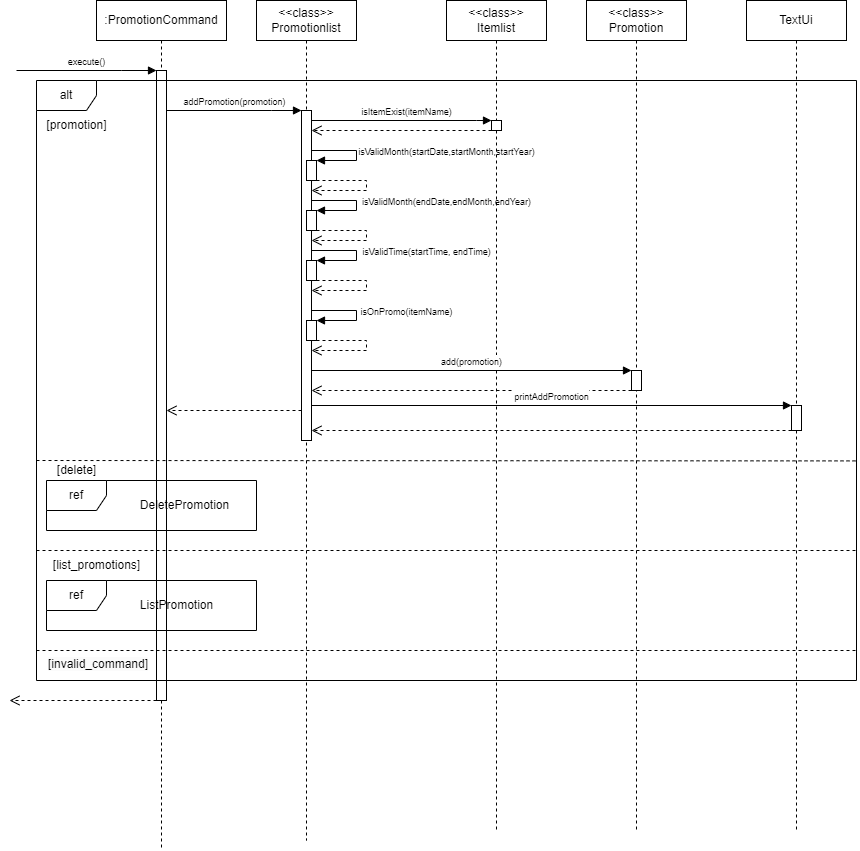

The diagram above was exported from draw.io. Its source (the exported page's mxGraphModel, read from the mxfile embedded in the PNG):
<mxGraphModel dx="2284" dy="772" grid="1" gridSize="10" guides="1" tooltips="1" connect="1" arrows="1" fold="1" page="1" pageScale="1" pageWidth="850" pageHeight="1100" background="#ffffff" math="0" shadow="0">
  <root>
    <mxCell id="0" />
    <mxCell id="1" parent="0" />
    <mxCell id="aM9ryv3xv72pqoxQDRHE-1" value=":PromotionCommand" style="shape=umlLifeline;perimeter=lifelinePerimeter;whiteSpace=wrap;html=1;container=0;dropTarget=0;collapsible=0;recursiveResize=0;outlineConnect=0;portConstraint=eastwest;newEdgeStyle={&quot;edgeStyle&quot;:&quot;elbowEdgeStyle&quot;,&quot;elbow&quot;:&quot;vertical&quot;,&quot;curved&quot;:0,&quot;rounded&quot;:0};" parent="1" vertex="1">
      <mxGeometry x="67" y="71" width="130" height="850" as="geometry" />
    </mxCell>
    <mxCell id="aM9ryv3xv72pqoxQDRHE-2" value="" style="html=1;points=[];perimeter=orthogonalPerimeter;outlineConnect=0;targetShapes=umlLifeline;portConstraint=eastwest;newEdgeStyle={&quot;edgeStyle&quot;:&quot;elbowEdgeStyle&quot;,&quot;elbow&quot;:&quot;vertical&quot;,&quot;curved&quot;:0,&quot;rounded&quot;:0};" parent="aM9ryv3xv72pqoxQDRHE-1" vertex="1">
      <mxGeometry x="60" y="70" width="10" height="630" as="geometry" />
    </mxCell>
    <mxCell id="aM9ryv3xv72pqoxQDRHE-5" value="&amp;lt;&amp;lt;class&amp;gt;&amp;gt;&lt;div&gt;Promotionlist&lt;/div&gt;" style="shape=umlLifeline;perimeter=lifelinePerimeter;whiteSpace=wrap;html=1;container=0;dropTarget=0;collapsible=0;recursiveResize=0;outlineConnect=0;portConstraint=eastwest;newEdgeStyle={&quot;edgeStyle&quot;:&quot;elbowEdgeStyle&quot;,&quot;elbow&quot;:&quot;vertical&quot;,&quot;curved&quot;:0,&quot;rounded&quot;:0};" parent="1" vertex="1">
      <mxGeometry x="227" y="71" width="100" height="840" as="geometry" />
    </mxCell>
    <mxCell id="aM9ryv3xv72pqoxQDRHE-6" value="" style="html=1;points=[];perimeter=orthogonalPerimeter;outlineConnect=0;targetShapes=umlLifeline;portConstraint=eastwest;newEdgeStyle={&quot;edgeStyle&quot;:&quot;elbowEdgeStyle&quot;,&quot;elbow&quot;:&quot;vertical&quot;,&quot;curved&quot;:0,&quot;rounded&quot;:0};" parent="aM9ryv3xv72pqoxQDRHE-5" vertex="1">
      <mxGeometry x="45" y="110" width="10" height="330" as="geometry" />
    </mxCell>
    <mxCell id="k89OK8WUooXP0a6nqESD-8" value="" style="html=1;points=[];perimeter=orthogonalPerimeter;outlineConnect=0;targetShapes=umlLifeline;portConstraint=eastwest;newEdgeStyle={&quot;edgeStyle&quot;:&quot;elbowEdgeStyle&quot;,&quot;elbow&quot;:&quot;vertical&quot;,&quot;curved&quot;:0,&quot;rounded&quot;:0};" parent="aM9ryv3xv72pqoxQDRHE-5" vertex="1">
      <mxGeometry x="50" y="160" width="10" height="20" as="geometry" />
    </mxCell>
    <mxCell id="k89OK8WUooXP0a6nqESD-13" value="" style="html=1;verticalAlign=bottom;endArrow=open;dashed=1;endSize=8;curved=0;rounded=0;" parent="aM9ryv3xv72pqoxQDRHE-5" source="k89OK8WUooXP0a6nqESD-8" target="aM9ryv3xv72pqoxQDRHE-6" edge="1">
      <mxGeometry relative="1" as="geometry">
        <mxPoint x="130" y="189.6" as="sourcePoint" />
        <mxPoint x="60" y="190" as="targetPoint" />
        <Array as="points">
          <mxPoint x="110" y="180" />
          <mxPoint x="110" y="190" />
        </Array>
      </mxGeometry>
    </mxCell>
    <mxCell id="k89OK8WUooXP0a6nqESD-14" value="&lt;font style=&quot;font-size: 9px;&quot;&gt;isValidMonth(startDate,startMonth,startYear)&lt;/font&gt;" style="html=1;verticalAlign=bottom;endArrow=block;curved=0;rounded=0;" parent="aM9ryv3xv72pqoxQDRHE-5" source="aM9ryv3xv72pqoxQDRHE-6" target="k89OK8WUooXP0a6nqESD-8" edge="1">
      <mxGeometry x="0.1579" y="-90" width="80" relative="1" as="geometry">
        <mxPoint x="60" y="150" as="sourcePoint" />
        <mxPoint x="140" y="150" as="targetPoint" />
        <Array as="points">
          <mxPoint x="100" y="150" />
          <mxPoint x="100" y="160" />
        </Array>
        <mxPoint x="90" y="90" as="offset" />
      </mxGeometry>
    </mxCell>
    <mxCell id="k89OK8WUooXP0a6nqESD-16" value="" style="html=1;points=[];perimeter=orthogonalPerimeter;outlineConnect=0;targetShapes=umlLifeline;portConstraint=eastwest;newEdgeStyle={&quot;edgeStyle&quot;:&quot;elbowEdgeStyle&quot;,&quot;elbow&quot;:&quot;vertical&quot;,&quot;curved&quot;:0,&quot;rounded&quot;:0};" parent="aM9ryv3xv72pqoxQDRHE-5" vertex="1">
      <mxGeometry x="50" y="210" width="10" height="20" as="geometry" />
    </mxCell>
    <mxCell id="k89OK8WUooXP0a6nqESD-17" value="" style="html=1;verticalAlign=bottom;endArrow=open;dashed=1;endSize=8;curved=0;rounded=0;" parent="aM9ryv3xv72pqoxQDRHE-5" source="k89OK8WUooXP0a6nqESD-16" edge="1">
      <mxGeometry relative="1" as="geometry">
        <mxPoint x="130" y="239.60000000000002" as="sourcePoint" />
        <mxPoint x="55" y="240" as="targetPoint" />
        <Array as="points">
          <mxPoint x="110" y="230" />
          <mxPoint x="110" y="240" />
        </Array>
      </mxGeometry>
    </mxCell>
    <mxCell id="k89OK8WUooXP0a6nqESD-18" value="&lt;font style=&quot;font-size: 9px;&quot;&gt;isValidMonth(endDate,endMonth,endYear)&lt;/font&gt;" style="html=1;verticalAlign=bottom;endArrow=block;curved=0;rounded=0;" parent="aM9ryv3xv72pqoxQDRHE-5" target="k89OK8WUooXP0a6nqESD-16" edge="1">
      <mxGeometry x="0.1579" y="-90" width="80" relative="1" as="geometry">
        <mxPoint x="55" y="200" as="sourcePoint" />
        <mxPoint x="140" y="200" as="targetPoint" />
        <Array as="points">
          <mxPoint x="100" y="200" />
          <mxPoint x="100" y="210" />
        </Array>
        <mxPoint x="90" y="90" as="offset" />
      </mxGeometry>
    </mxCell>
    <mxCell id="k89OK8WUooXP0a6nqESD-22" value="" style="html=1;points=[];perimeter=orthogonalPerimeter;outlineConnect=0;targetShapes=umlLifeline;portConstraint=eastwest;newEdgeStyle={&quot;edgeStyle&quot;:&quot;elbowEdgeStyle&quot;,&quot;elbow&quot;:&quot;vertical&quot;,&quot;curved&quot;:0,&quot;rounded&quot;:0};" parent="aM9ryv3xv72pqoxQDRHE-5" vertex="1">
      <mxGeometry x="50" y="260" width="10" height="20" as="geometry" />
    </mxCell>
    <mxCell id="k89OK8WUooXP0a6nqESD-23" value="" style="html=1;verticalAlign=bottom;endArrow=open;dashed=1;endSize=8;curved=0;rounded=0;" parent="aM9ryv3xv72pqoxQDRHE-5" source="k89OK8WUooXP0a6nqESD-22" edge="1">
      <mxGeometry relative="1" as="geometry">
        <mxPoint x="130" y="289.6" as="sourcePoint" />
        <mxPoint x="55" y="290" as="targetPoint" />
        <Array as="points">
          <mxPoint x="110" y="280" />
          <mxPoint x="110" y="290" />
        </Array>
      </mxGeometry>
    </mxCell>
    <mxCell id="k89OK8WUooXP0a6nqESD-24" value="&lt;font style=&quot;font-size: 9px;&quot;&gt;isValidTime(startTime, endTime)&lt;/font&gt;" style="html=1;verticalAlign=bottom;endArrow=block;curved=0;rounded=0;" parent="aM9ryv3xv72pqoxQDRHE-5" target="k89OK8WUooXP0a6nqESD-22" edge="1">
      <mxGeometry x="0.1579" y="-70" width="80" relative="1" as="geometry">
        <mxPoint x="55" y="250" as="sourcePoint" />
        <mxPoint x="140" y="250" as="targetPoint" />
        <Array as="points">
          <mxPoint x="100" y="250" />
          <mxPoint x="100" y="260" />
        </Array>
        <mxPoint x="70" y="70" as="offset" />
      </mxGeometry>
    </mxCell>
    <mxCell id="k89OK8WUooXP0a6nqESD-25" value="" style="html=1;points=[];perimeter=orthogonalPerimeter;outlineConnect=0;targetShapes=umlLifeline;portConstraint=eastwest;newEdgeStyle={&quot;edgeStyle&quot;:&quot;elbowEdgeStyle&quot;,&quot;elbow&quot;:&quot;vertical&quot;,&quot;curved&quot;:0,&quot;rounded&quot;:0};" parent="aM9ryv3xv72pqoxQDRHE-5" vertex="1">
      <mxGeometry x="50" y="320" width="10" height="20" as="geometry" />
    </mxCell>
    <mxCell id="k89OK8WUooXP0a6nqESD-27" value="&lt;font style=&quot;font-size: 9px;&quot;&gt;isOnPromo(itemName)&lt;/font&gt;" style="html=1;verticalAlign=bottom;endArrow=block;curved=0;rounded=0;" parent="aM9ryv3xv72pqoxQDRHE-5" source="aM9ryv3xv72pqoxQDRHE-6" target="k89OK8WUooXP0a6nqESD-25" edge="1">
      <mxGeometry x="0.1579" y="-50" width="80" relative="1" as="geometry">
        <mxPoint x="60" y="310" as="sourcePoint" />
        <mxPoint x="140" y="310" as="targetPoint" />
        <Array as="points">
          <mxPoint x="100" y="310" />
          <mxPoint x="100" y="320" />
        </Array>
        <mxPoint x="50" y="50" as="offset" />
      </mxGeometry>
    </mxCell>
    <mxCell id="k89OK8WUooXP0a6nqESD-26" value="" style="html=1;verticalAlign=bottom;endArrow=open;dashed=1;endSize=8;curved=0;rounded=0;" parent="aM9ryv3xv72pqoxQDRHE-5" source="k89OK8WUooXP0a6nqESD-25" target="aM9ryv3xv72pqoxQDRHE-6" edge="1">
      <mxGeometry relative="1" as="geometry">
        <mxPoint x="70" y="340" as="sourcePoint" />
        <mxPoint x="60" y="350" as="targetPoint" />
        <Array as="points">
          <mxPoint x="110" y="340" />
          <mxPoint x="110" y="350" />
        </Array>
      </mxGeometry>
    </mxCell>
    <mxCell id="aM9ryv3xv72pqoxQDRHE-7" value="&lt;font style=&quot;font-size: 9px;&quot;&gt;addPromotion(promotion)&lt;/font&gt;" style="html=1;verticalAlign=bottom;endArrow=block;edgeStyle=elbowEdgeStyle;elbow=vertical;curved=0;rounded=0;" parent="1" source="aM9ryv3xv72pqoxQDRHE-2" target="aM9ryv3xv72pqoxQDRHE-6" edge="1">
      <mxGeometry relative="1" as="geometry">
        <mxPoint x="117" y="181" as="sourcePoint" />
        <Array as="points">
          <mxPoint x="242.19" y="181" />
        </Array>
        <mxPoint x="262.19" y="210.9999999999999" as="targetPoint" />
      </mxGeometry>
    </mxCell>
    <mxCell id="aM9ryv3xv72pqoxQDRHE-8" value="" style="html=1;verticalAlign=bottom;endArrow=open;dashed=1;endSize=8;edgeStyle=elbowEdgeStyle;elbow=vertical;curved=0;rounded=0;" parent="1" source="aM9ryv3xv72pqoxQDRHE-6" target="aM9ryv3xv72pqoxQDRHE-2" edge="1">
      <mxGeometry relative="1" as="geometry">
        <mxPoint x="117" y="480.9999999999999" as="targetPoint" />
        <Array as="points">
          <mxPoint x="257" y="481" />
        </Array>
        <mxPoint x="257" y="481" as="sourcePoint" />
      </mxGeometry>
    </mxCell>
    <mxCell id="k89OK8WUooXP0a6nqESD-1" value="&amp;lt;&amp;lt;class&amp;gt;&amp;gt;&lt;div&gt;Itemlist&lt;/div&gt;" style="shape=umlLifeline;perimeter=lifelinePerimeter;whiteSpace=wrap;html=1;container=0;dropTarget=0;collapsible=0;recursiveResize=0;outlineConnect=0;portConstraint=eastwest;newEdgeStyle={&quot;edgeStyle&quot;:&quot;elbowEdgeStyle&quot;,&quot;elbow&quot;:&quot;vertical&quot;,&quot;curved&quot;:0,&quot;rounded&quot;:0};" parent="1" vertex="1">
      <mxGeometry x="417" y="71" width="100" height="830" as="geometry" />
    </mxCell>
    <mxCell id="k89OK8WUooXP0a6nqESD-5" value="" style="html=1;points=[];perimeter=orthogonalPerimeter;outlineConnect=0;targetShapes=umlLifeline;portConstraint=eastwest;newEdgeStyle={&quot;edgeStyle&quot;:&quot;elbowEdgeStyle&quot;,&quot;elbow&quot;:&quot;vertical&quot;,&quot;curved&quot;:0,&quot;rounded&quot;:0};" parent="k89OK8WUooXP0a6nqESD-1" vertex="1">
      <mxGeometry x="45" y="120" width="10" height="10" as="geometry" />
    </mxCell>
    <mxCell id="k89OK8WUooXP0a6nqESD-3" value="&lt;font style=&quot;font-size: 9px;&quot;&gt;isItemExist(itemName)&lt;/font&gt;" style="html=1;verticalAlign=bottom;endArrow=block;edgeStyle=elbowEdgeStyle;elbow=vertical;curved=0;rounded=0;" parent="1" source="aM9ryv3xv72pqoxQDRHE-6" target="k89OK8WUooXP0a6nqESD-5" edge="1">
      <mxGeometry x="0.0538" relative="1" as="geometry">
        <mxPoint x="487" y="191" as="sourcePoint" />
        <Array as="points">
          <mxPoint x="447" y="191" />
        </Array>
        <mxPoint x="637" y="191" as="targetPoint" />
        <mxPoint as="offset" />
      </mxGeometry>
    </mxCell>
    <mxCell id="k89OK8WUooXP0a6nqESD-6" value="" style="html=1;verticalAlign=bottom;endArrow=open;dashed=1;endSize=8;edgeStyle=elbowEdgeStyle;elbow=vertical;curved=0;rounded=0;" parent="1" source="k89OK8WUooXP0a6nqESD-5" target="aM9ryv3xv72pqoxQDRHE-6" edge="1">
      <mxGeometry x="-0.7705" relative="1" as="geometry">
        <mxPoint x="477" y="201" as="targetPoint" />
        <Array as="points">
          <mxPoint x="457" y="201" />
        </Array>
        <mxPoint x="644.4999999999998" y="191.0000000000001" as="sourcePoint" />
        <mxPoint as="offset" />
      </mxGeometry>
    </mxCell>
    <mxCell id="k89OK8WUooXP0a6nqESD-28" value="&amp;lt;&amp;lt;class&amp;gt;&amp;gt;&lt;div&gt;Promotion&lt;/div&gt;" style="shape=umlLifeline;perimeter=lifelinePerimeter;whiteSpace=wrap;html=1;container=0;dropTarget=0;collapsible=0;recursiveResize=0;outlineConnect=0;portConstraint=eastwest;newEdgeStyle={&quot;edgeStyle&quot;:&quot;elbowEdgeStyle&quot;,&quot;elbow&quot;:&quot;vertical&quot;,&quot;curved&quot;:0,&quot;rounded&quot;:0};" parent="1" vertex="1">
      <mxGeometry x="557" y="71" width="100" height="830" as="geometry" />
    </mxCell>
    <mxCell id="k89OK8WUooXP0a6nqESD-29" value="" style="html=1;points=[];perimeter=orthogonalPerimeter;outlineConnect=0;targetShapes=umlLifeline;portConstraint=eastwest;newEdgeStyle={&quot;edgeStyle&quot;:&quot;elbowEdgeStyle&quot;,&quot;elbow&quot;:&quot;vertical&quot;,&quot;curved&quot;:0,&quot;rounded&quot;:0};" parent="1" vertex="1">
      <mxGeometry x="602" y="441" width="10" height="20" as="geometry" />
    </mxCell>
    <mxCell id="k89OK8WUooXP0a6nqESD-30" value="&lt;font style=&quot;font-size: 9px;&quot;&gt;add(promotion)&lt;/font&gt;" style="html=1;verticalAlign=bottom;endArrow=block;curved=0;rounded=0;" parent="1" source="aM9ryv3xv72pqoxQDRHE-6" target="k89OK8WUooXP0a6nqESD-29" edge="1">
      <mxGeometry width="80" relative="1" as="geometry">
        <mxPoint x="367" y="441" as="sourcePoint" />
        <mxPoint x="447" y="441" as="targetPoint" />
      </mxGeometry>
    </mxCell>
    <mxCell id="k89OK8WUooXP0a6nqESD-32" value="" style="html=1;verticalAlign=bottom;endArrow=open;dashed=1;endSize=8;curved=0;rounded=0;" parent="1" source="k89OK8WUooXP0a6nqESD-29" target="aM9ryv3xv72pqoxQDRHE-6" edge="1">
      <mxGeometry relative="1" as="geometry">
        <mxPoint x="597" y="461" as="sourcePoint" />
        <mxPoint x="307" y="461" as="targetPoint" />
        <Array as="points">
          <mxPoint x="447" y="461" />
        </Array>
      </mxGeometry>
    </mxCell>
    <mxCell id="k89OK8WUooXP0a6nqESD-34" value="TextUi" style="shape=umlLifeline;perimeter=lifelinePerimeter;whiteSpace=wrap;html=1;container=0;dropTarget=0;collapsible=0;recursiveResize=0;outlineConnect=0;portConstraint=eastwest;newEdgeStyle={&quot;edgeStyle&quot;:&quot;elbowEdgeStyle&quot;,&quot;elbow&quot;:&quot;vertical&quot;,&quot;curved&quot;:0,&quot;rounded&quot;:0};" parent="1" vertex="1">
      <mxGeometry x="717" y="71" width="100" height="830" as="geometry" />
    </mxCell>
    <mxCell id="k89OK8WUooXP0a6nqESD-35" value="" style="html=1;points=[];perimeter=orthogonalPerimeter;outlineConnect=0;targetShapes=umlLifeline;portConstraint=eastwest;newEdgeStyle={&quot;edgeStyle&quot;:&quot;elbowEdgeStyle&quot;,&quot;elbow&quot;:&quot;vertical&quot;,&quot;curved&quot;:0,&quot;rounded&quot;:0};" parent="k89OK8WUooXP0a6nqESD-34" vertex="1">
      <mxGeometry x="45" y="405" width="10" height="25" as="geometry" />
    </mxCell>
    <mxCell id="k89OK8WUooXP0a6nqESD-37" value="" style="html=1;verticalAlign=bottom;endArrow=open;dashed=1;endSize=8;curved=0;rounded=0;" parent="1" source="k89OK8WUooXP0a6nqESD-35" target="aM9ryv3xv72pqoxQDRHE-6" edge="1">
      <mxGeometry relative="1" as="geometry">
        <mxPoint x="751.83" y="501" as="sourcePoint" />
        <mxPoint x="327" y="501" as="targetPoint" />
        <Array as="points">
          <mxPoint x="466.83" y="501" />
        </Array>
      </mxGeometry>
    </mxCell>
    <mxCell id="k89OK8WUooXP0a6nqESD-38" value="&lt;font style=&quot;font-size: 9px;&quot;&gt;printAddPromotion&lt;/font&gt;" style="html=1;verticalAlign=bottom;endArrow=block;curved=0;rounded=0;" parent="1" source="aM9ryv3xv72pqoxQDRHE-6" target="k89OK8WUooXP0a6nqESD-35" edge="1">
      <mxGeometry width="80" relative="1" as="geometry">
        <mxPoint x="282" y="481" as="sourcePoint" />
        <mxPoint x="602" y="481" as="targetPoint" />
      </mxGeometry>
    </mxCell>
    <mxCell id="k89OK8WUooXP0a6nqESD-39" value="&lt;font style=&quot;font-size: 12px;&quot;&gt;alt&lt;/font&gt;" style="shape=umlFrame;whiteSpace=wrap;html=1;pointerEvents=0;" parent="1" vertex="1">
      <mxGeometry x="7" y="151" width="820" height="600" as="geometry" />
    </mxCell>
    <mxCell id="k89OK8WUooXP0a6nqESD-42" value="&lt;font style=&quot;font-size: 12px;&quot;&gt;ref&lt;/font&gt;" style="shape=umlFrame;whiteSpace=wrap;html=1;pointerEvents=0;" parent="1" vertex="1">
      <mxGeometry x="17" y="551" width="210" height="50" as="geometry" />
    </mxCell>
    <mxCell id="k89OK8WUooXP0a6nqESD-43" value="[delete]" style="text;html=1;align=center;verticalAlign=middle;resizable=0;points=[];autosize=1;strokeColor=none;fillColor=none;" parent="1" vertex="1">
      <mxGeometry x="17" y="526" width="60" height="30" as="geometry" />
    </mxCell>
    <mxCell id="k89OK8WUooXP0a6nqESD-44" value="[promotion]" style="text;html=1;align=center;verticalAlign=middle;resizable=0;points=[];autosize=1;strokeColor=none;fillColor=none;" parent="1" vertex="1">
      <mxGeometry x="7" y="181" width="80" height="30" as="geometry" />
    </mxCell>
    <mxCell id="k89OK8WUooXP0a6nqESD-46" value="DeletePromotion" style="text;html=1;align=center;verticalAlign=middle;resizable=0;points=[];autosize=1;strokeColor=none;fillColor=none;" parent="1" vertex="1">
      <mxGeometry x="100" y="561" width="110" height="30" as="geometry" />
    </mxCell>
    <mxCell id="k89OK8WUooXP0a6nqESD-47" value="&lt;font style=&quot;font-size: 12px;&quot;&gt;ref&lt;/font&gt;" style="shape=umlFrame;whiteSpace=wrap;html=1;pointerEvents=0;" parent="1" vertex="1">
      <mxGeometry x="17" y="651" width="210" height="50" as="geometry" />
    </mxCell>
    <mxCell id="k89OK8WUooXP0a6nqESD-48" value="ListPromotion" style="text;html=1;align=center;verticalAlign=middle;resizable=0;points=[];autosize=1;strokeColor=none;fillColor=none;" parent="1" vertex="1">
      <mxGeometry x="97" y="661" width="100" height="30" as="geometry" />
    </mxCell>
    <mxCell id="k89OK8WUooXP0a6nqESD-49" value="" style="endArrow=none;dashed=1;html=1;rounded=0;entryX=1.002;entryY=0.634;entryDx=0;entryDy=0;entryPerimeter=0;" parent="1" target="k89OK8WUooXP0a6nqESD-39" edge="1">
      <mxGeometry width="50" height="50" relative="1" as="geometry">
        <mxPoint x="7" y="531" as="sourcePoint" />
        <mxPoint x="800" y="531" as="targetPoint" />
      </mxGeometry>
    </mxCell>
    <mxCell id="k89OK8WUooXP0a6nqESD-50" value="" style="endArrow=none;dashed=1;html=1;rounded=0;entryX=1;entryY=0.528;entryDx=0;entryDy=0;entryPerimeter=0;" parent="1" edge="1">
      <mxGeometry width="50" height="50" relative="1" as="geometry">
        <mxPoint x="7" y="621" as="sourcePoint" />
        <mxPoint x="827" y="621" as="targetPoint" />
      </mxGeometry>
    </mxCell>
    <mxCell id="k89OK8WUooXP0a6nqESD-51" value="[list_promotions]" style="text;html=1;align=center;verticalAlign=middle;resizable=0;points=[];autosize=1;strokeColor=none;fillColor=none;" parent="1" vertex="1">
      <mxGeometry x="12" y="621" width="110" height="30" as="geometry" />
    </mxCell>
    <mxCell id="k89OK8WUooXP0a6nqESD-52" value="&lt;font style=&quot;font-size: 9px;&quot;&gt;execute()&lt;/font&gt;" style="html=1;verticalAlign=bottom;endArrow=block;edgeStyle=elbowEdgeStyle;elbow=vertical;curved=0;rounded=0;" parent="1" target="aM9ryv3xv72pqoxQDRHE-2" edge="1">
      <mxGeometry relative="1" as="geometry">
        <mxPoint x="-13" y="141" as="sourcePoint" />
        <Array as="points">
          <mxPoint x="92.19" y="141" />
        </Array>
        <mxPoint x="122" y="141" as="targetPoint" />
      </mxGeometry>
    </mxCell>
    <mxCell id="k89OK8WUooXP0a6nqESD-53" value="" style="endArrow=none;dashed=1;html=1;rounded=0;entryX=1;entryY=0.528;entryDx=0;entryDy=0;entryPerimeter=0;" parent="1" edge="1">
      <mxGeometry width="50" height="50" relative="1" as="geometry">
        <mxPoint x="7" y="721" as="sourcePoint" />
        <mxPoint x="827" y="721" as="targetPoint" />
      </mxGeometry>
    </mxCell>
    <mxCell id="k89OK8WUooXP0a6nqESD-54" value="&lt;span style=&quot;color: rgb(0, 0, 0); font-family: Helvetica; font-size: 12px; font-style: normal; font-variant-ligatures: normal; font-variant-caps: normal; font-weight: 400; letter-spacing: normal; orphans: 2; text-align: center; text-indent: 0px; text-transform: none; widows: 2; word-spacing: 0px; -webkit-text-stroke-width: 0px; white-space: nowrap; background-color: rgb(251, 251, 251); text-decoration-thickness: initial; text-decoration-style: initial; text-decoration-color: initial; display: inline !important; float: none;&quot;&gt;[invalid_command]&lt;/span&gt;" style="text;whiteSpace=wrap;html=1;" parent="1" vertex="1">
      <mxGeometry x="17" y="721" width="120" height="40" as="geometry" />
    </mxCell>
    <mxCell id="k89OK8WUooXP0a6nqESD-55" value="" style="html=1;verticalAlign=bottom;endArrow=open;dashed=1;endSize=8;edgeStyle=elbowEdgeStyle;elbow=vertical;curved=0;rounded=0;" parent="1" source="aM9ryv3xv72pqoxQDRHE-2" edge="1">
      <mxGeometry relative="1" as="geometry">
        <mxPoint x="-20" y="771" as="targetPoint" />
        <Array as="points">
          <mxPoint x="99.5" y="771" />
        </Array>
        <mxPoint x="114.5" y="771" as="sourcePoint" />
      </mxGeometry>
    </mxCell>
  </root>
</mxGraphModel>